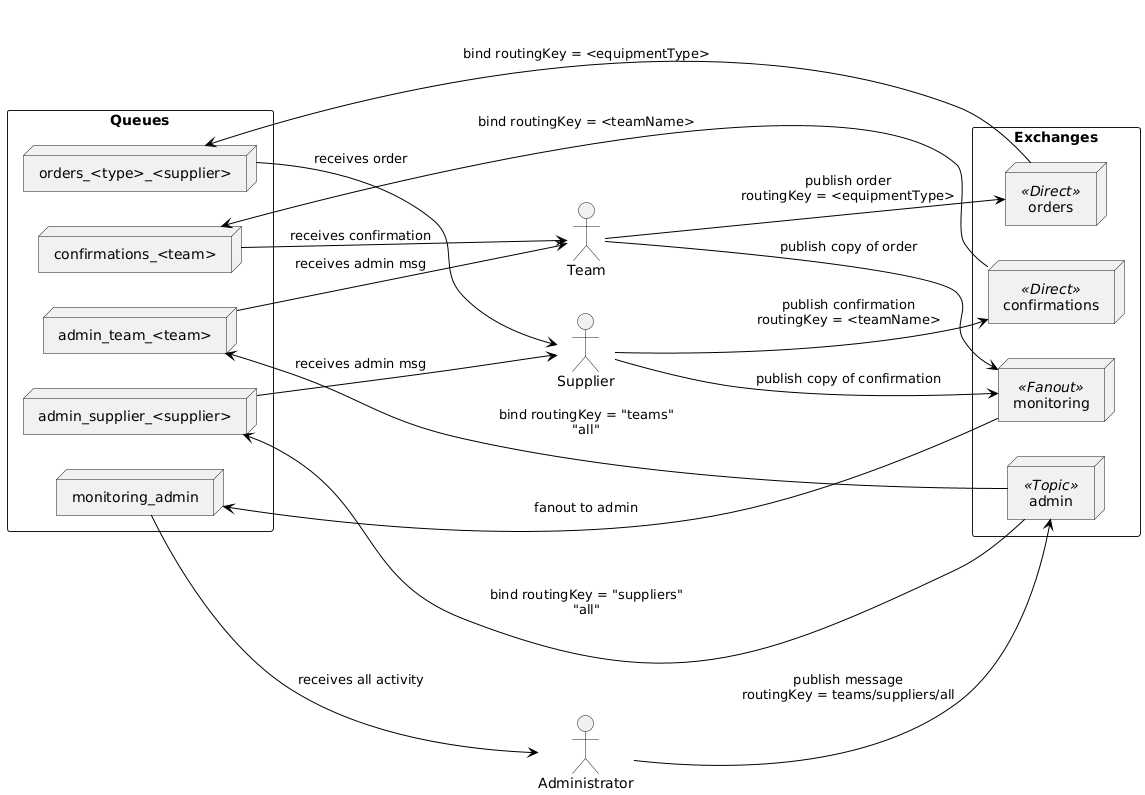

The diagram above was rendered by PlantUML. Its source (embedded in the PNG):
@startuml
left to right direction
skinparam packageStyle rectangle
skinparam ArrowColor Black

actor Team
actor Supplier
actor Administrator

package "Exchanges" {
    node "orders" <<Direct>> as E_orders
    node "confirmations" <<Direct>> as E_confirmations
    node "admin" <<Topic>> as E_admin
    node "monitoring" <<Fanout>> as E_monitoring
}

package "Queues" {
    node "confirmations_<team>" as Q_team_confirm
    node "admin_team_<team>" as Q_team_admin
    node "orders_<type>_<supplier>" as Q_supplier_order
    node "admin_supplier_<supplier>" as Q_supplier_admin
    node "monitoring_admin" as Q_admin_monitoring
}

'== Order Flow ==
Team --> E_orders : publish order\nroutingKey = <equipmentType>
E_orders --> Q_supplier_order : bind routingKey = <equipmentType>
Q_supplier_order --> Supplier : receives order

'== Confirmation Flow ==
Supplier --> E_confirmations : publish confirmation\nroutingKey = <teamName>
E_confirmations --> Q_team_confirm : bind routingKey = <teamName>
Q_team_confirm --> Team : receives confirmation

'== Admin Messages ==
Administrator --> E_admin : publish message\nroutingKey = teams/suppliers/all
E_admin --> Q_team_admin : bind routingKey = "teams"\n"all"
E_admin --> Q_supplier_admin : bind routingKey = "suppliers"\n"all"
Q_team_admin --> Team : receives admin msg
Q_supplier_admin --> Supplier : receives admin msg

'== Monitoring ==
Team --> E_monitoring : publish copy of order
Supplier --> E_monitoring : publish copy of confirmation
E_monitoring --> Q_admin_monitoring : fanout to admin
Q_admin_monitoring --> Administrator : receives all activity

@enduml